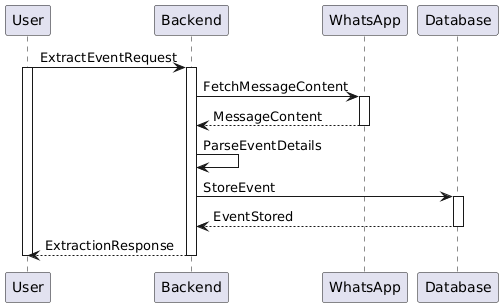

The diagram above was rendered by PlantUML. Its source (embedded in the PNG):
@startuml
User -> Backend ++ : ExtractEventRequest
activate User

Backend -> WhatsApp ++ : FetchMessageContent
WhatsApp --> Backend -- : MessageContent

Backend -> Backend : ParseEventDetails

Backend -> Database ++ : StoreEvent
Database --> Backend -- : EventStored

Backend --> User -- : ExtractionResponse
deactivate User
@enduml